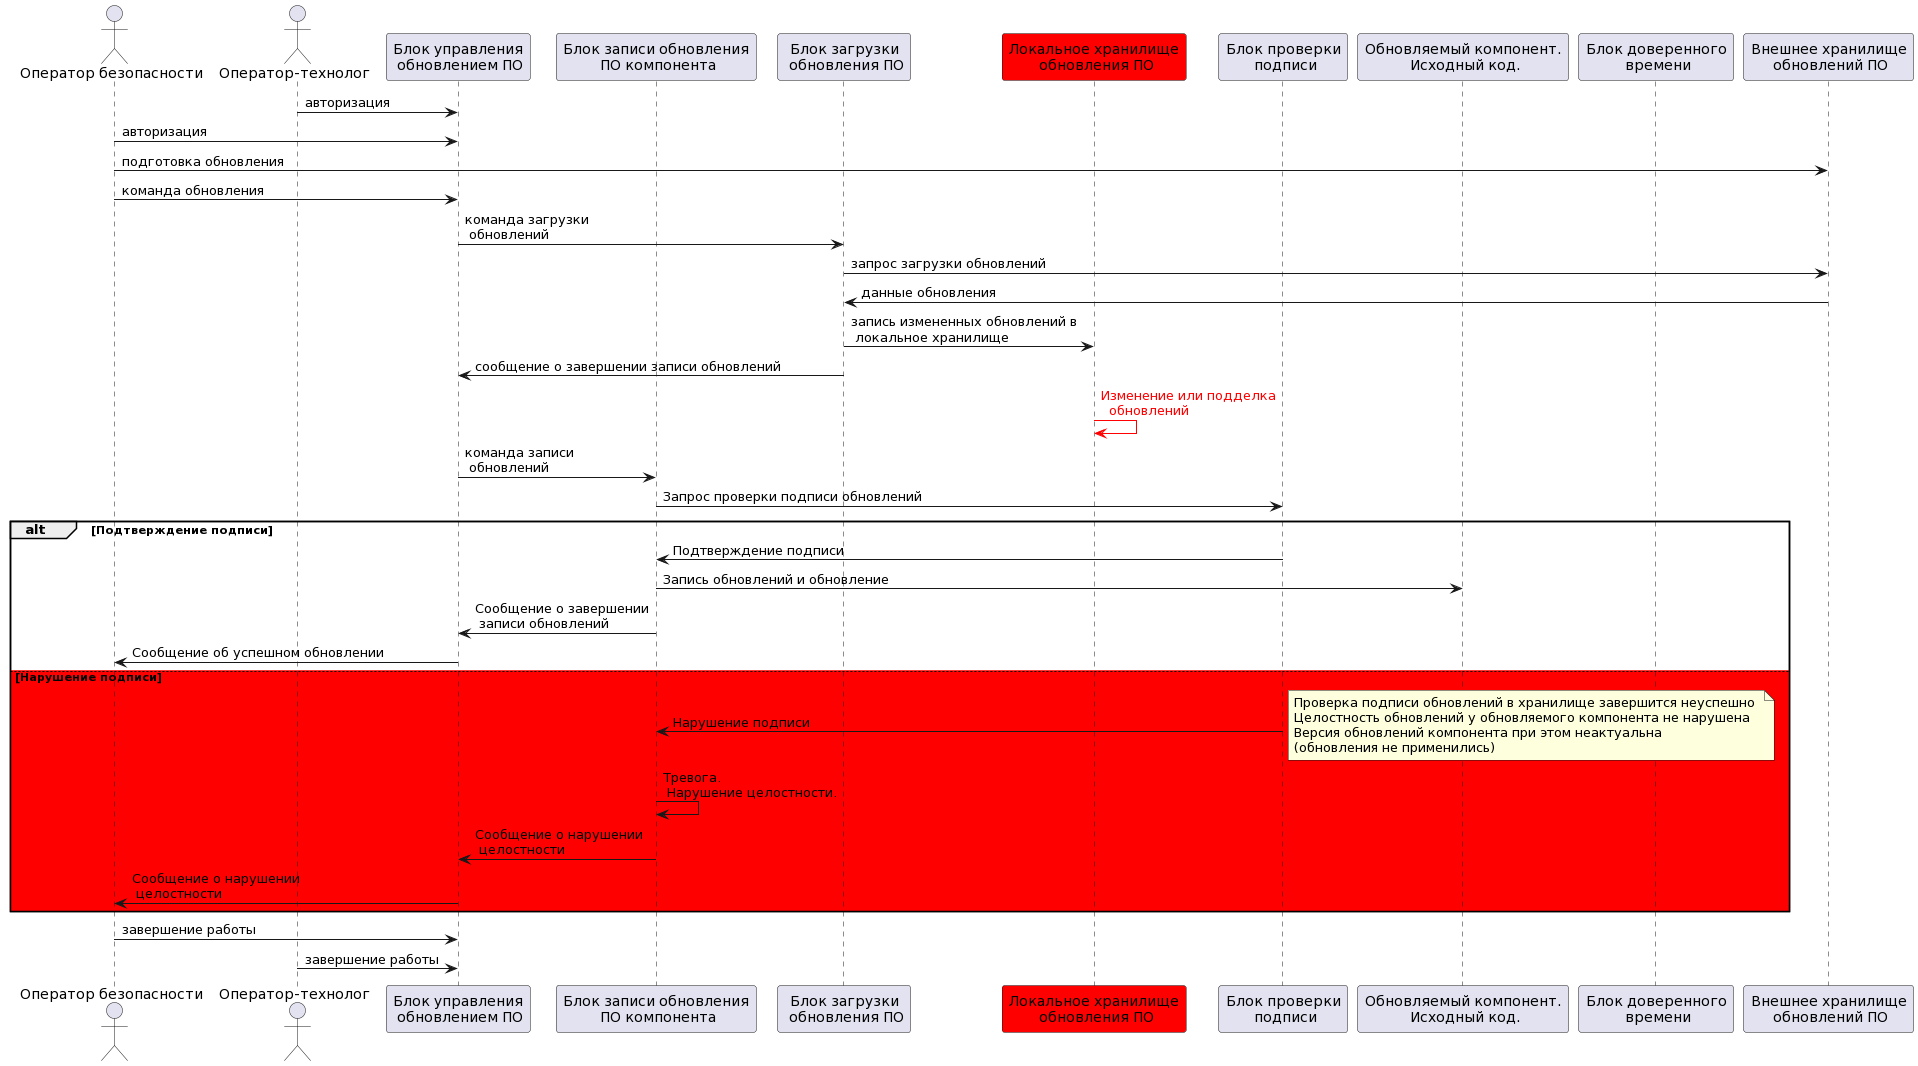

The diagram above was rendered by PlantUML. Its source (embedded in the PNG):
@startuml
actor "Оператор безопасности" as SActor
actor "Оператор-технолог" as TActor
participant "Блок управления\n обновлением ПО" as CUpdateMgr
participant "Блок записи обновления\n ПО компонента" as CUpdateUploader
participant "Блок загрузки\n обновления ПО" as CUpdateDownloader
participant "Локальное хранилище\n обновления ПО" as CUpdateLocalStorage #red
participant "Блок проверки\n подписи" as CDataVerifySign
participant "Обновляемый компонент.\n Исходный код." as CUpdatedExe
participant "Блок доверенного\n времени" as CTime
participant "Внешнее хранилище\n обновлений ПО" as CUpdateRemoteStorage

TActor -> CUpdateMgr : авторизация
SActor -> CUpdateMgr : авторизация

SActor -> CUpdateRemoteStorage : подготовка обновления
SActor -> CUpdateMgr : команда обновления
CUpdateMgr -> CUpdateDownloader : команда загрузки\n обновлений
CUpdateDownloader -> CUpdateRemoteStorage : запрос загрузки обновлений
CUpdateDownloader <- CUpdateRemoteStorage : данные обновления
CUpdateDownloader -> CUpdateLocalStorage : запись измененных обновлений в\n локальное хранилище
CUpdateDownloader -> CUpdateMgr : сообщение о завершении записи обновлений
CUpdateLocalStorage -[#red]> CUpdateLocalStorage : <color #red>Изменение или подделка\n <color #red> обновлений
CUpdateMgr -> CUpdateUploader : команда записи\n обновлений
CUpdateUploader -> CDataVerifySign : Запрос проверки подписи обновлений
alt Подтверждение подписи
  CUpdateUploader <- CDataVerifySign : Подтверждение подписи
  CUpdateUploader -> CUpdatedExe : Запись обновлений и обновление
  CUpdateUploader -> CUpdateMgr : Сообщение о завершении\n записи обновлений
  CUpdateMgr -> SActor : Сообщение об успешном обновлении
else #red Нарушение подписи
  CUpdateUploader <- CDataVerifySign : Нарушение подписи
  note right
    Проверка подписи обновлений в хранилище завершится неуспешно 
    Целостность обновлений у обновляемого компонента не нарушена
    Версия обновлений компонента при этом неактуальна 
    (обновления не применились)
  end note
  CUpdateUploader -> CUpdateUploader : Тревога.\n Нарушение целостности.
  CUpdateUploader -> CUpdateMgr : Сообщение о нарушении\n целостности
  CUpdateMgr -> SActor : Сообщение о нарушении\n целостности
end

SActor -> CUpdateMgr : завершение работы
TActor -> CUpdateMgr : завершение работы
@enduml